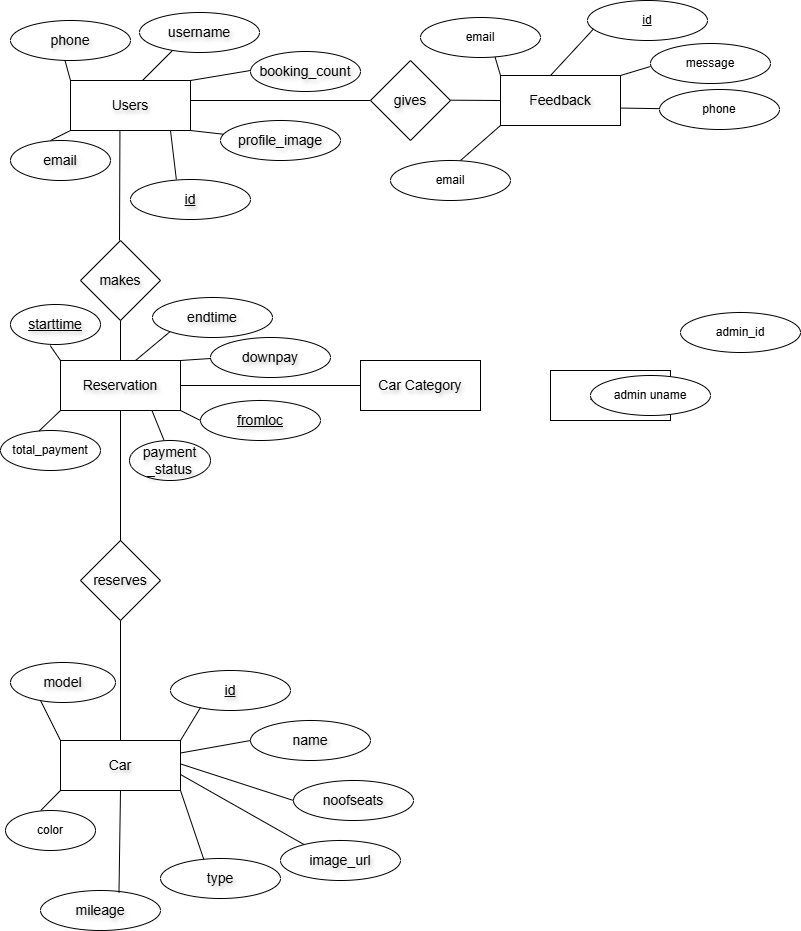

The diagram above was exported from draw.io. Its source (the exported page's mxGraphModel, read from the mxfile embedded in the PNG):
<mxGraphModel dx="218" dy="119" grid="1" gridSize="10" guides="1" tooltips="1" connect="1" arrows="1" fold="1" page="1" pageScale="1" pageWidth="827" pageHeight="1169" math="0" shadow="0">
  <root>
    <mxCell id="0" />
    <mxCell id="1" parent="0" />
    <mxCell id="trHNRtZUwacUVRdJJA9q-1" value="Users" style="rounded=0;whiteSpace=wrap;html=1;fontSize=14;textShadow=1;" parent="1" vertex="1">
      <mxGeometry x="70" y="80" width="120" height="50" as="geometry" />
    </mxCell>
    <mxCell id="trHNRtZUwacUVRdJJA9q-2" value="" style="endArrow=none;html=1;rounded=0;fontSize=14;textShadow=1;" parent="1" edge="1">
      <mxGeometry width="50" height="50" relative="1" as="geometry">
        <mxPoint x="142" y="80" as="sourcePoint" />
        <mxPoint x="172" y="50" as="targetPoint" />
      </mxGeometry>
    </mxCell>
    <mxCell id="trHNRtZUwacUVRdJJA9q-3" value="username" style="ellipse;whiteSpace=wrap;html=1;fontSize=14;textShadow=1;" parent="1" vertex="1">
      <mxGeometry x="139" y="12" width="120" height="40" as="geometry" />
    </mxCell>
    <mxCell id="trHNRtZUwacUVRdJJA9q-4" value="" style="endArrow=none;html=1;rounded=0;fontSize=14;textShadow=1;" parent="1" edge="1">
      <mxGeometry width="50" height="50" relative="1" as="geometry">
        <mxPoint x="50" y="140" as="sourcePoint" />
        <mxPoint x="70" y="130" as="targetPoint" />
      </mxGeometry>
    </mxCell>
    <mxCell id="trHNRtZUwacUVRdJJA9q-5" value="email" style="ellipse;whiteSpace=wrap;html=1;fontSize=14;textShadow=1;" parent="1" vertex="1">
      <mxGeometry x="10" y="140" width="100" height="40" as="geometry" />
    </mxCell>
    <mxCell id="trHNRtZUwacUVRdJJA9q-6" value="" style="endArrow=none;html=1;rounded=0;exitX=0;exitY=0;exitDx=0;exitDy=0;entryX=0.453;entryY=0.988;entryDx=0;entryDy=0;entryPerimeter=0;fontSize=14;textShadow=1;" parent="1" source="trHNRtZUwacUVRdJJA9q-1" target="trHNRtZUwacUVRdJJA9q-7" edge="1">
      <mxGeometry width="50" height="50" relative="1" as="geometry">
        <mxPoint x="50" y="70" as="sourcePoint" />
        <mxPoint x="50" y="60" as="targetPoint" />
      </mxGeometry>
    </mxCell>
    <mxCell id="trHNRtZUwacUVRdJJA9q-7" value="phone" style="ellipse;whiteSpace=wrap;html=1;fontSize=14;textShadow=1;" parent="1" vertex="1">
      <mxGeometry x="10" y="20" width="120" height="40" as="geometry" />
    </mxCell>
    <mxCell id="trHNRtZUwacUVRdJJA9q-8" value="&lt;u&gt;id&lt;/u&gt;" style="ellipse;whiteSpace=wrap;html=1;fontSize=14;textShadow=1;" parent="1" vertex="1">
      <mxGeometry x="130" y="179" width="120" height="40" as="geometry" />
    </mxCell>
    <mxCell id="trHNRtZUwacUVRdJJA9q-9" value="" style="endArrow=none;html=1;rounded=0;exitX=0.382;exitY=-0.002;exitDx=0;exitDy=0;exitPerimeter=0;fontSize=14;textShadow=1;" parent="1" source="trHNRtZUwacUVRdJJA9q-8" edge="1">
      <mxGeometry width="50" height="50" relative="1" as="geometry">
        <mxPoint x="172" y="160" as="sourcePoint" />
        <mxPoint x="170" y="130" as="targetPoint" />
      </mxGeometry>
    </mxCell>
    <mxCell id="trHNRtZUwacUVRdJJA9q-10" value="" style="endArrow=none;html=1;rounded=0;fontSize=14;textShadow=1;" parent="1" edge="1">
      <mxGeometry width="50" height="50" relative="1" as="geometry">
        <mxPoint x="190" y="100" as="sourcePoint" />
        <mxPoint x="370" y="100" as="targetPoint" />
      </mxGeometry>
    </mxCell>
    <mxCell id="trHNRtZUwacUVRdJJA9q-11" value="gives" style="rhombus;whiteSpace=wrap;html=1;fontSize=14;textShadow=1;" parent="1" vertex="1">
      <mxGeometry x="370" y="60" width="80" height="80" as="geometry" />
    </mxCell>
    <mxCell id="trHNRtZUwacUVRdJJA9q-12" value="" style="endArrow=none;html=1;rounded=0;fontSize=14;textShadow=1;" parent="1" edge="1">
      <mxGeometry width="50" height="50" relative="1" as="geometry">
        <mxPoint x="450" y="99.69" as="sourcePoint" />
        <mxPoint x="500" y="100" as="targetPoint" />
      </mxGeometry>
    </mxCell>
    <mxCell id="trHNRtZUwacUVRdJJA9q-13" value="Feedback" style="rounded=0;whiteSpace=wrap;html=1;fontSize=14;textShadow=1;" parent="1" vertex="1">
      <mxGeometry x="500" y="75" width="120" height="50" as="geometry" />
    </mxCell>
    <mxCell id="trHNRtZUwacUVRdJJA9q-14" value="" style="endArrow=none;html=1;rounded=0;exitX=0;exitY=0;exitDx=0;exitDy=0;fontSize=14;textShadow=1;entryX=0.62;entryY=0.975;entryDx=0;entryDy=0;entryPerimeter=0;" parent="1" source="trHNRtZUwacUVRdJJA9q-13" edge="1" target="p4pgeyM0Z-xt80-7O7tN-6">
      <mxGeometry width="50" height="50" relative="1" as="geometry">
        <mxPoint x="520" y="90" as="sourcePoint" />
        <mxPoint x="570" y="50" as="targetPoint" />
      </mxGeometry>
    </mxCell>
    <mxCell id="trHNRtZUwacUVRdJJA9q-15" value="&lt;u&gt;id&lt;/u&gt;" style="ellipse;whiteSpace=wrap;html=1;" parent="1" vertex="1">
      <mxGeometry x="587" width="120" height="40" as="geometry" />
    </mxCell>
    <mxCell id="trHNRtZUwacUVRdJJA9q-19" value="" style="endArrow=none;html=1;rounded=0;entryX=0.412;entryY=1.009;entryDx=0;entryDy=0;entryPerimeter=0;fontSize=14;textShadow=1;" parent="1" target="trHNRtZUwacUVRdJJA9q-1" edge="1">
      <mxGeometry width="50" height="50" relative="1" as="geometry">
        <mxPoint x="119" y="240" as="sourcePoint" />
        <mxPoint x="150" y="310" as="targetPoint" />
      </mxGeometry>
    </mxCell>
    <mxCell id="trHNRtZUwacUVRdJJA9q-20" value="makes" style="rhombus;whiteSpace=wrap;html=1;fontSize=14;textShadow=1;" parent="1" vertex="1">
      <mxGeometry x="80" y="240" width="80" height="80" as="geometry" />
    </mxCell>
    <mxCell id="trHNRtZUwacUVRdJJA9q-21" value="" style="endArrow=none;html=1;rounded=0;entryX=0.5;entryY=1;entryDx=0;entryDy=0;exitX=0.5;exitY=0;exitDx=0;exitDy=0;fontSize=14;textShadow=1;" parent="1" source="trHNRtZUwacUVRdJJA9q-25" target="trHNRtZUwacUVRdJJA9q-20" edge="1">
      <mxGeometry width="50" height="50" relative="1" as="geometry">
        <mxPoint x="120" y="430" as="sourcePoint" />
        <mxPoint x="150" y="440" as="targetPoint" />
      </mxGeometry>
    </mxCell>
    <mxCell id="trHNRtZUwacUVRdJJA9q-25" value="Reservation" style="rounded=0;whiteSpace=wrap;html=1;fontSize=14;textShadow=1;" parent="1" vertex="1">
      <mxGeometry x="60" y="360" width="120" height="50" as="geometry" />
    </mxCell>
    <mxCell id="trHNRtZUwacUVRdJJA9q-26" value="" style="endArrow=none;html=1;rounded=0;fontSize=14;textShadow=1;exitX=0.426;exitY=-0.006;exitDx=0;exitDy=0;exitPerimeter=0;" parent="1" edge="1" source="p4pgeyM0Z-xt80-7O7tN-15">
      <mxGeometry width="50" height="50" relative="1" as="geometry">
        <mxPoint x="151.43" y="450" as="sourcePoint" />
        <mxPoint x="151.43" y="410" as="targetPoint" />
      </mxGeometry>
    </mxCell>
    <mxCell id="trHNRtZUwacUVRdJJA9q-27" value="Car" style="rounded=0;whiteSpace=wrap;html=1;fontSize=14;textShadow=1;" parent="1" vertex="1">
      <mxGeometry x="60" y="740" width="120" height="50" as="geometry" />
    </mxCell>
    <mxCell id="trHNRtZUwacUVRdJJA9q-31" value="reserves" style="rhombus;whiteSpace=wrap;html=1;fontSize=14;textShadow=1;" parent="1" vertex="1">
      <mxGeometry x="80" y="540" width="80" height="80" as="geometry" />
    </mxCell>
    <mxCell id="trHNRtZUwacUVRdJJA9q-39" value="type" style="ellipse;whiteSpace=wrap;html=1;fontSize=14;textShadow=1;" parent="1" vertex="1">
      <mxGeometry x="160" y="858" width="120" height="40" as="geometry" />
    </mxCell>
    <mxCell id="trHNRtZUwacUVRdJJA9q-43" value="mileage" style="ellipse;whiteSpace=wrap;html=1;fontSize=14;textShadow=1;" parent="1" vertex="1">
      <mxGeometry x="40" y="890" width="120" height="40" as="geometry" />
    </mxCell>
    <mxCell id="trHNRtZUwacUVRdJJA9q-44" value="model" style="ellipse;whiteSpace=wrap;html=1;fontSize=14;textShadow=1;" parent="1" vertex="1">
      <mxGeometry x="10" y="662" width="105" height="40" as="geometry" />
    </mxCell>
    <mxCell id="trHNRtZUwacUVRdJJA9q-45" value="color" style="ellipse;whiteSpace=wrap;html=1;" parent="1" vertex="1">
      <mxGeometry x="5" y="810" width="90" height="40" as="geometry" />
    </mxCell>
    <mxCell id="trHNRtZUwacUVRdJJA9q-46" value="&lt;div style=&quot;font-size: 14px;&quot;&gt;name&lt;/div&gt;" style="ellipse;whiteSpace=wrap;html=1;fontSize=14;textShadow=1;" parent="1" vertex="1">
      <mxGeometry x="250" y="720" width="120" height="40" as="geometry" />
    </mxCell>
    <mxCell id="trHNRtZUwacUVRdJJA9q-65" value="&lt;u&gt;fromloc&lt;/u&gt;" style="ellipse;whiteSpace=wrap;html=1;fontSize=14;textShadow=1;" parent="1" vertex="1">
      <mxGeometry x="200" y="400" width="120" height="40" as="geometry" />
    </mxCell>
    <mxCell id="trHNRtZUwacUVRdJJA9q-66" value="total_payment" style="ellipse;whiteSpace=wrap;html=1;" parent="1" vertex="1">
      <mxGeometry y="430" width="100" height="40" as="geometry" />
    </mxCell>
    <mxCell id="trHNRtZUwacUVRdJJA9q-67" value="" style="endArrow=none;html=1;rounded=0;exitX=1;exitY=1;exitDx=0;exitDy=0;fontSize=14;textShadow=1;" parent="1" source="trHNRtZUwacUVRdJJA9q-25" edge="1">
      <mxGeometry width="50" height="50" relative="1" as="geometry">
        <mxPoint x="150" y="470" as="sourcePoint" />
        <mxPoint x="200" y="420" as="targetPoint" />
      </mxGeometry>
    </mxCell>
    <mxCell id="trHNRtZUwacUVRdJJA9q-68" value="" style="endArrow=none;html=1;rounded=0;exitX=0.387;exitY=0.009;exitDx=0;exitDy=0;exitPerimeter=0;fontSize=14;textShadow=1;" parent="1" source="trHNRtZUwacUVRdJJA9q-66" edge="1">
      <mxGeometry width="50" height="50" relative="1" as="geometry">
        <mxPoint x="10" y="460" as="sourcePoint" />
        <mxPoint x="60" y="410" as="targetPoint" />
      </mxGeometry>
    </mxCell>
    <mxCell id="trHNRtZUwacUVRdJJA9q-70" value="&lt;div style=&quot;font-size: 14px;&quot;&gt;&lt;u style=&quot;font-size: 14px;&quot;&gt;starttime&lt;/u&gt;&lt;/div&gt;" style="ellipse;whiteSpace=wrap;html=1;fontSize=14;textShadow=1;" parent="1" vertex="1">
      <mxGeometry x="10" y="304" width="90" height="40" as="geometry" />
    </mxCell>
    <mxCell id="trHNRtZUwacUVRdJJA9q-71" value="endtime" style="ellipse;whiteSpace=wrap;html=1;fontSize=14;textShadow=1;" parent="1" vertex="1">
      <mxGeometry x="152" y="297" width="120" height="40" as="geometry" />
    </mxCell>
    <mxCell id="trHNRtZUwacUVRdJJA9q-72" value="" style="endArrow=none;html=1;rounded=0;exitX=0;exitY=0;exitDx=0;exitDy=0;entryX=0.441;entryY=1.029;entryDx=0;entryDy=0;entryPerimeter=0;fontSize=14;textShadow=1;" parent="1" source="trHNRtZUwacUVRdJJA9q-25" target="trHNRtZUwacUVRdJJA9q-70" edge="1">
      <mxGeometry width="50" height="50" relative="1" as="geometry">
        <mxPoint x="-20" y="390" as="sourcePoint" />
        <mxPoint x="30" y="340" as="targetPoint" />
      </mxGeometry>
    </mxCell>
    <mxCell id="trHNRtZUwacUVRdJJA9q-73" value="" style="endArrow=none;html=1;rounded=0;entryX=0;entryY=1;entryDx=0;entryDy=0;fontSize=14;textShadow=1;" parent="1" target="trHNRtZUwacUVRdJJA9q-71" edge="1">
      <mxGeometry width="50" height="50" relative="1" as="geometry">
        <mxPoint x="135" y="360" as="sourcePoint" />
        <mxPoint x="168.68000000000006" y="333.24" as="targetPoint" />
      </mxGeometry>
    </mxCell>
    <mxCell id="QtzEPh7ZcyKesiP8lUol-3" value="" style="endArrow=none;html=1;rounded=0;exitX=1;exitY=0.5;exitDx=0;exitDy=0;" parent="1" source="trHNRtZUwacUVRdJJA9q-25" edge="1">
      <mxGeometry width="50" height="50" relative="1" as="geometry">
        <mxPoint x="340" y="380" as="sourcePoint" />
        <mxPoint x="360" y="385" as="targetPoint" />
      </mxGeometry>
    </mxCell>
    <mxCell id="QtzEPh7ZcyKesiP8lUol-5" value="Car Category" style="rounded=0;whiteSpace=wrap;html=1;fontSize=14;textShadow=1;" parent="1" vertex="1">
      <mxGeometry x="360" y="360" width="120" height="50" as="geometry" />
    </mxCell>
    <mxCell id="Sjvm7VybN717_nC2GOvV-1" value="Admin" style="rounded=0;whiteSpace=wrap;html=1;fontSize=14;textShadow=1;" parent="1" vertex="1">
      <mxGeometry x="550" y="370" width="120" height="50" as="geometry" />
    </mxCell>
    <mxCell id="Sjvm7VybN717_nC2GOvV-2" value="admin_id" style="ellipse;whiteSpace=wrap;html=1;" parent="1" vertex="1">
      <mxGeometry x="680" y="312" width="120" height="40" as="geometry" />
    </mxCell>
    <mxCell id="Sjvm7VybN717_nC2GOvV-3" value="admin uname" style="ellipse;whiteSpace=wrap;html=1;" parent="1" vertex="1">
      <mxGeometry x="590" y="375" width="120" height="40" as="geometry" />
    </mxCell>
    <mxCell id="p4pgeyM0Z-xt80-7O7tN-1" value="profile_image" style="ellipse;whiteSpace=wrap;html=1;fontSize=14;textShadow=1;" vertex="1" parent="1">
      <mxGeometry x="220" y="120" width="120" height="40" as="geometry" />
    </mxCell>
    <mxCell id="p4pgeyM0Z-xt80-7O7tN-2" value="" style="endArrow=none;html=1;rounded=0;" edge="1" parent="1" source="p4pgeyM0Z-xt80-7O7tN-1">
      <mxGeometry width="50" height="50" relative="1" as="geometry">
        <mxPoint x="140" y="180" as="sourcePoint" />
        <mxPoint x="190" y="130" as="targetPoint" />
      </mxGeometry>
    </mxCell>
    <mxCell id="p4pgeyM0Z-xt80-7O7tN-3" value="" style="endArrow=none;html=1;rounded=0;exitX=1;exitY=0;exitDx=0;exitDy=0;" edge="1" parent="1" source="trHNRtZUwacUVRdJJA9q-1">
      <mxGeometry width="50" height="50" relative="1" as="geometry">
        <mxPoint x="230" y="90" as="sourcePoint" />
        <mxPoint x="250" y="70" as="targetPoint" />
      </mxGeometry>
    </mxCell>
    <mxCell id="p4pgeyM0Z-xt80-7O7tN-4" value="booking_count" style="ellipse;whiteSpace=wrap;html=1;fontSize=14;textShadow=1;" vertex="1" parent="1">
      <mxGeometry x="250" y="51" width="110" height="40" as="geometry" />
    </mxCell>
    <mxCell id="p4pgeyM0Z-xt80-7O7tN-5" value="message" style="ellipse;whiteSpace=wrap;html=1;" vertex="1" parent="1">
      <mxGeometry x="650" y="43" width="120" height="40" as="geometry" />
    </mxCell>
    <mxCell id="p4pgeyM0Z-xt80-7O7tN-6" value="email" style="ellipse;whiteSpace=wrap;html=1;" vertex="1" parent="1">
      <mxGeometry x="420" y="17" width="120" height="40" as="geometry" />
    </mxCell>
    <mxCell id="p4pgeyM0Z-xt80-7O7tN-7" value="phone" style="ellipse;whiteSpace=wrap;html=1;" vertex="1" parent="1">
      <mxGeometry x="659" y="89" width="120" height="40" as="geometry" />
    </mxCell>
    <mxCell id="p4pgeyM0Z-xt80-7O7tN-8" value="" style="endArrow=none;html=1;rounded=0;entryX=0.108;entryY=0.839;entryDx=0;entryDy=0;entryPerimeter=0;" edge="1" parent="1">
      <mxGeometry width="50" height="50" relative="1" as="geometry">
        <mxPoint x="550" y="75" as="sourcePoint" />
        <mxPoint x="592.96" y="28.560000000000002" as="targetPoint" />
      </mxGeometry>
    </mxCell>
    <mxCell id="p4pgeyM0Z-xt80-7O7tN-9" value="" style="endArrow=none;html=1;rounded=0;entryX=0;entryY=0.5;entryDx=0;entryDy=0;" edge="1" parent="1">
      <mxGeometry width="50" height="50" relative="1" as="geometry">
        <mxPoint x="620" y="75" as="sourcePoint" />
        <mxPoint x="650" y="66" as="targetPoint" />
      </mxGeometry>
    </mxCell>
    <mxCell id="p4pgeyM0Z-xt80-7O7tN-10" value="" style="endArrow=none;html=1;rounded=0;entryX=1.008;entryY=0.611;entryDx=0;entryDy=0;entryPerimeter=0;" edge="1" parent="1">
      <mxGeometry width="50" height="50" relative="1" as="geometry">
        <mxPoint x="659" y="108.15" as="sourcePoint" />
        <mxPoint x="619.9599999999999" y="107.54999999999995" as="targetPoint" />
      </mxGeometry>
    </mxCell>
    <mxCell id="p4pgeyM0Z-xt80-7O7tN-11" value="email" style="ellipse;whiteSpace=wrap;html=1;" vertex="1" parent="1">
      <mxGeometry x="390" y="160" width="120" height="40" as="geometry" />
    </mxCell>
    <mxCell id="p4pgeyM0Z-xt80-7O7tN-12" value="" style="endArrow=none;html=1;rounded=0;" edge="1" parent="1">
      <mxGeometry width="50" height="50" relative="1" as="geometry">
        <mxPoint x="460" y="160" as="sourcePoint" />
        <mxPoint x="500" y="125" as="targetPoint" />
      </mxGeometry>
    </mxCell>
    <mxCell id="p4pgeyM0Z-xt80-7O7tN-13" value="downpay" style="ellipse;whiteSpace=wrap;html=1;fontSize=14;textShadow=1;" vertex="1" parent="1">
      <mxGeometry x="210" y="337" width="120" height="40" as="geometry" />
    </mxCell>
    <mxCell id="p4pgeyM0Z-xt80-7O7tN-14" value="" style="endArrow=none;html=1;rounded=0;exitX=1;exitY=0;exitDx=0;exitDy=0;" edge="1" parent="1" source="trHNRtZUwacUVRdJJA9q-25">
      <mxGeometry width="50" height="50" relative="1" as="geometry">
        <mxPoint x="160" y="408" as="sourcePoint" />
        <mxPoint x="210" y="358" as="targetPoint" />
      </mxGeometry>
    </mxCell>
    <mxCell id="p4pgeyM0Z-xt80-7O7tN-15" value="payment&lt;div&gt;_status&lt;/div&gt;" style="ellipse;whiteSpace=wrap;html=1;fontSize=14;textShadow=1;" vertex="1" parent="1">
      <mxGeometry x="129" y="440" width="81" height="40" as="geometry" />
    </mxCell>
    <mxCell id="p4pgeyM0Z-xt80-7O7tN-16" value="" style="endArrow=none;html=1;rounded=0;" edge="1" parent="1">
      <mxGeometry width="50" height="50" relative="1" as="geometry">
        <mxPoint x="120" y="540.2515569722877" as="sourcePoint" />
        <mxPoint x="120" y="410" as="targetPoint" />
      </mxGeometry>
    </mxCell>
    <mxCell id="trHNRtZUwacUVRdJJA9q-42" value="&lt;div style=&quot;font-size: 14px;&quot;&gt;&lt;u style=&quot;font-size: 14px;&quot;&gt;id&lt;/u&gt;&lt;/div&gt;" style="ellipse;whiteSpace=wrap;html=1;fontSize=14;textShadow=1;" parent="1" vertex="1">
      <mxGeometry x="170" y="670" width="120" height="40" as="geometry" />
    </mxCell>
    <mxCell id="p4pgeyM0Z-xt80-7O7tN-19" value="" style="endArrow=none;html=1;rounded=0;exitX=0.5;exitY=0;exitDx=0;exitDy=0;" edge="1" parent="1" source="trHNRtZUwacUVRdJJA9q-27">
      <mxGeometry width="50" height="50" relative="1" as="geometry">
        <mxPoint x="70" y="670" as="sourcePoint" />
        <mxPoint x="120" y="620" as="targetPoint" />
      </mxGeometry>
    </mxCell>
    <mxCell id="p4pgeyM0Z-xt80-7O7tN-23" value="&lt;div style=&quot;font-size: 14px;&quot;&gt;noofseats&lt;/div&gt;" style="ellipse;whiteSpace=wrap;html=1;fontSize=14;textShadow=1;" vertex="1" parent="1">
      <mxGeometry x="293" y="780" width="120" height="40" as="geometry" />
    </mxCell>
    <mxCell id="p4pgeyM0Z-xt80-7O7tN-24" value="&lt;div style=&quot;font-size: 14px;&quot;&gt;image_url&lt;/div&gt;" style="ellipse;whiteSpace=wrap;html=1;fontSize=14;textShadow=1;" vertex="1" parent="1">
      <mxGeometry x="280" y="840" width="120" height="40" as="geometry" />
    </mxCell>
    <mxCell id="p4pgeyM0Z-xt80-7O7tN-25" value="" style="endArrow=none;html=1;rounded=0;exitX=0;exitY=0;exitDx=0;exitDy=0;" edge="1" parent="1">
      <mxGeometry width="50" height="50" relative="1" as="geometry">
        <mxPoint x="60" y="740" as="sourcePoint" />
        <mxPoint x="40" y="700" as="targetPoint" />
      </mxGeometry>
    </mxCell>
    <mxCell id="p4pgeyM0Z-xt80-7O7tN-26" value="" style="endArrow=none;html=1;rounded=0;exitX=0.392;exitY=-0.001;exitDx=0;exitDy=0;exitPerimeter=0;" edge="1" parent="1" source="trHNRtZUwacUVRdJJA9q-45">
      <mxGeometry width="50" height="50" relative="1" as="geometry">
        <mxPoint x="10" y="840" as="sourcePoint" />
        <mxPoint x="60" y="790" as="targetPoint" />
      </mxGeometry>
    </mxCell>
    <mxCell id="p4pgeyM0Z-xt80-7O7tN-27" value="" style="endArrow=none;html=1;rounded=0;exitX=1;exitY=0;exitDx=0;exitDy=0;" edge="1" parent="1" source="trHNRtZUwacUVRdJJA9q-27">
      <mxGeometry width="50" height="50" relative="1" as="geometry">
        <mxPoint x="150" y="757" as="sourcePoint" />
        <mxPoint x="200" y="707" as="targetPoint" />
      </mxGeometry>
    </mxCell>
    <mxCell id="p4pgeyM0Z-xt80-7O7tN-28" value="" style="endArrow=none;html=1;rounded=0;exitX=0.654;exitY=0.056;exitDx=0;exitDy=0;exitPerimeter=0;" edge="1" parent="1" source="trHNRtZUwacUVRdJJA9q-43">
      <mxGeometry width="50" height="50" relative="1" as="geometry">
        <mxPoint x="70" y="840" as="sourcePoint" />
        <mxPoint x="120" y="790" as="targetPoint" />
      </mxGeometry>
    </mxCell>
    <mxCell id="p4pgeyM0Z-xt80-7O7tN-29" value="" style="endArrow=none;html=1;rounded=0;exitX=0.36;exitY=0.016;exitDx=0;exitDy=0;exitPerimeter=0;" edge="1" parent="1" source="trHNRtZUwacUVRdJJA9q-39">
      <mxGeometry width="50" height="50" relative="1" as="geometry">
        <mxPoint x="130" y="840" as="sourcePoint" />
        <mxPoint x="180" y="790" as="targetPoint" />
      </mxGeometry>
    </mxCell>
    <mxCell id="p4pgeyM0Z-xt80-7O7tN-30" value="" style="endArrow=none;html=1;rounded=0;exitX=1;exitY=0.25;exitDx=0;exitDy=0;" edge="1" parent="1" source="trHNRtZUwacUVRdJJA9q-27">
      <mxGeometry width="50" height="50" relative="1" as="geometry">
        <mxPoint x="200" y="790" as="sourcePoint" />
        <mxPoint x="250" y="740" as="targetPoint" />
      </mxGeometry>
    </mxCell>
    <mxCell id="p4pgeyM0Z-xt80-7O7tN-31" value="" style="endArrow=none;html=1;rounded=0;exitX=0.978;exitY=0.471;exitDx=0;exitDy=0;exitPerimeter=0;" edge="1" parent="1">
      <mxGeometry width="50" height="50" relative="1" as="geometry">
        <mxPoint x="180.35999999999996" y="763.55" as="sourcePoint" />
        <mxPoint x="293" y="800" as="targetPoint" />
      </mxGeometry>
    </mxCell>
    <mxCell id="p4pgeyM0Z-xt80-7O7tN-32" value="" style="endArrow=none;html=1;rounded=0;exitX=0.197;exitY=0.103;exitDx=0;exitDy=0;exitPerimeter=0;" edge="1" parent="1" source="p4pgeyM0Z-xt80-7O7tN-24">
      <mxGeometry width="50" height="50" relative="1" as="geometry">
        <mxPoint x="309.411856581896" y="846.7941693273165" as="sourcePoint" />
        <mxPoint x="180" y="774" as="targetPoint" />
      </mxGeometry>
    </mxCell>
  </root>
</mxGraphModel>